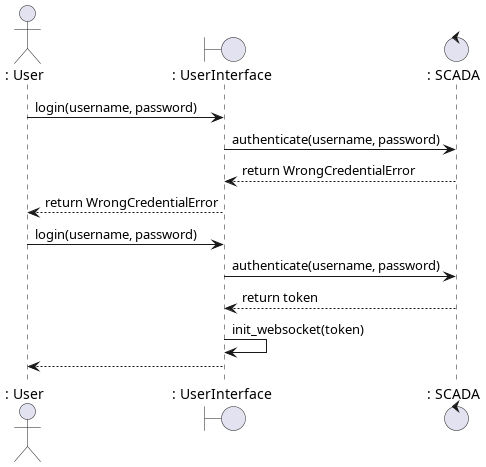

The diagram above was rendered by PlantUML. Its source (embedded in the PNG):
@startuml

actor	": User" as User
boundary	": UserInterface" as UserInterface
control		": SCADA" as Scada

User -> UserInterface : login(username, password)
UserInterface -> Scada : authenticate(username, password)
Scada --> UserInterface : return WrongCredentialError
UserInterface --> User : return WrongCredentialError

User -> UserInterface : login(username, password)
UserInterface -> Scada : authenticate(username, password)
Scada --> UserInterface : return token
UserInterface -> UserInterface : init_websocket(token)
UserInterface --> User

@enduml